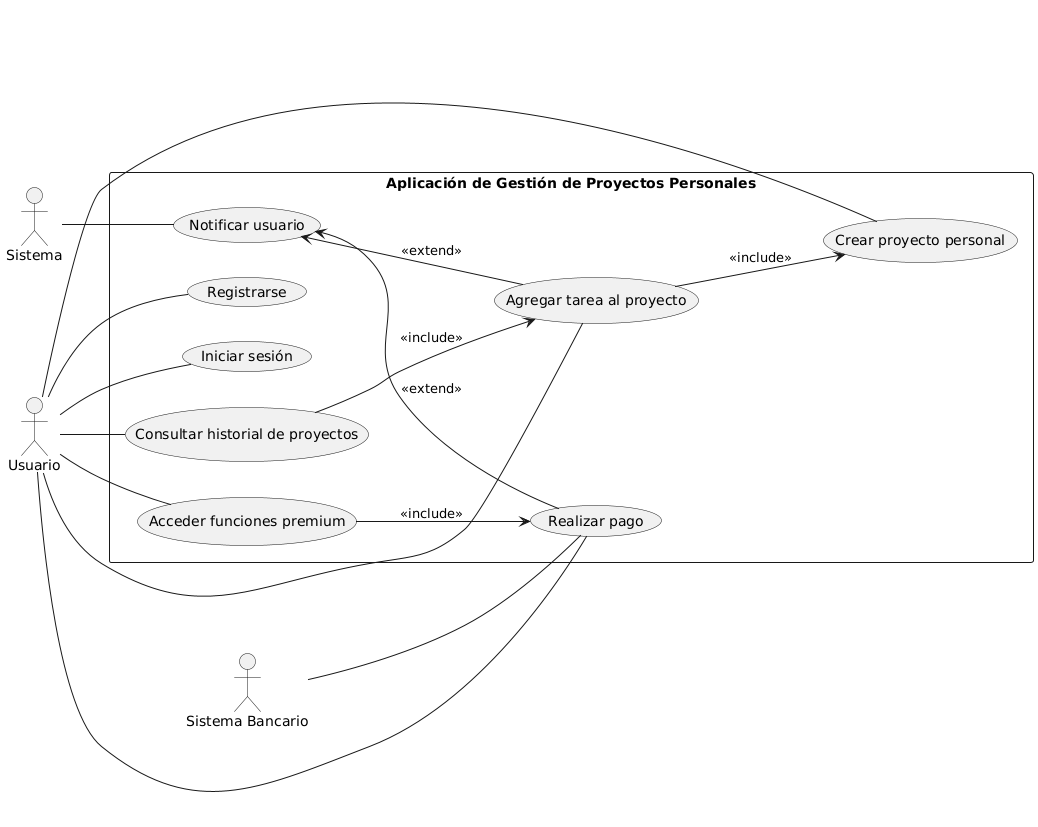

The diagram above was rendered by PlantUML. Its source (embedded in the PNG):
@startuml
left to right direction

actor "Usuario" as U
actor "Sistema" as SYS
actor "Sistema Bancario" as SB

rectangle "Aplicación de Gestión de Proyectos Personales" as AGPP {
  (Registrarse) as UC1
  (Iniciar sesión) as UC2
  (Crear proyecto personal) as UC3
  (Agregar tarea al proyecto) as UC4
  (Consultar historial de proyectos) as UC5
  (Realizar pago) as UC6
  (Acceder funciones premium) as UC7
  (Notificar usuario) as UC8

  UC4 --> UC3 : <<include>>
  UC5 --> UC4 : <<include>>
  UC7 --> UC6 : <<include>>

  UC8 <-- UC6 : <<extend>>
  UC8 <-- UC4 : <<extend>>
}

U -- UC1
U -- UC2
U -- UC3
U -- UC4
U -- UC5
U -- UC6
U -- UC7

SYS -- UC8
SB -- UC6
@enduml